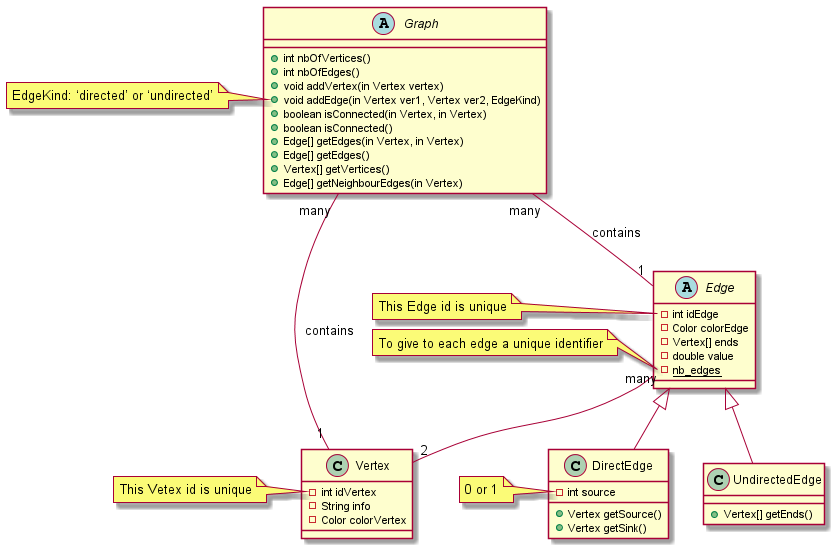

The diagram above was rendered by PlantUML. Its source (embedded in the PNG):
@startuml graphe
skinparam actorStyle awesome
class Vertex {
    -int idVertex
    -String info
    -Color colorVertex
}
note left of Vertex::idVertex
  This Vetex id is unique
end note

abstract class Edge {
    -int idEdge
    -Color colorEdge
    -Vertex[] ends
    -double value
    -{static} nb_edges
}
note left of Edge::idEdge
  This Edge id is unique
end note


note left of Edge::nb_edges
  To give to each edge a unique identifier
end note

Edge "many" -- "2" Vertex

class UndirectedEdge extends Edge {
    +Vertex[] getEnds() 
}

class DirectEdge extends Edge {
    -int source
    +Vertex getSource()
    +Vertex getSink()
}

note left of DirectEdge::source
  0 or 1
end note

abstract class Graph {
    +int nbOfVertices()
    +int nbOfEdges()
    +void addVertex(in Vertex vertex)
    +void addEdge(in Vertex ver1, Vertex ver2, EdgeKind)
    +boolean isConnected(in Vertex, in Vertex)
    +boolean isConnected()
    +Edge[] getEdges(in Vertex, in Vertex)
    +Edge[] getEdges()
    +Vertex[] getVertices()
    +Edge[] getNeighbourEdges(in Vertex) 
}

Graph "many"--"1" Edge : contains 
Graph "many"--"1" Vertex : contains
note left of Graph::addEdge
   EdgeKind: ‘directed’ or ‘undirected’
end note

@enduml